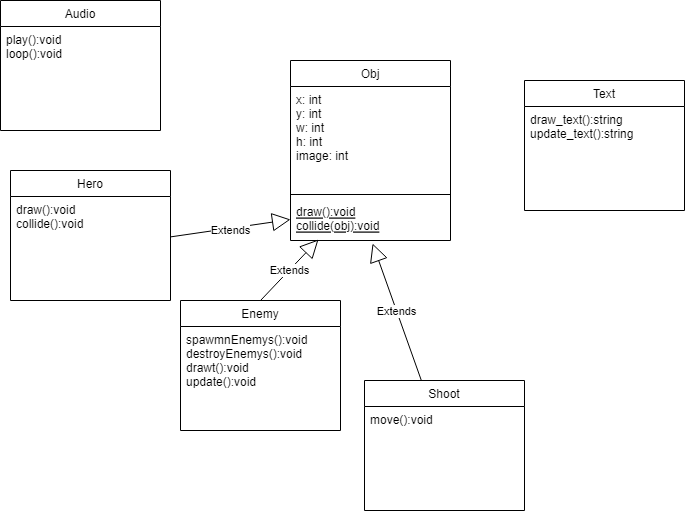

The diagram above was exported from draw.io. Its source (the exported page's mxGraphModel, read from the mxfile embedded in the PNG):
<mxGraphModel dx="880" dy="468" grid="1" gridSize="10" guides="1" tooltips="1" connect="1" arrows="1" fold="1" page="1" pageScale="1" pageWidth="827" pageHeight="1169" math="0" shadow="0">
  <root>
    <mxCell id="WIyWlLk6GJQsqaUBKTNV-0" />
    <mxCell id="WIyWlLk6GJQsqaUBKTNV-1" parent="WIyWlLk6GJQsqaUBKTNV-0" />
    <mxCell id="zkfFHV4jXpPFQw0GAbJ--6" value="Obj" style="swimlane;fontStyle=0;align=center;verticalAlign=top;childLayout=stackLayout;horizontal=1;startSize=26;horizontalStack=0;resizeParent=1;resizeLast=0;collapsible=1;marginBottom=0;rounded=0;shadow=0;strokeWidth=1;" parent="WIyWlLk6GJQsqaUBKTNV-1" vertex="1">
      <mxGeometry x="340" y="110" width="160" height="180" as="geometry">
        <mxRectangle x="130" y="380" width="160" height="26" as="alternateBounds" />
      </mxGeometry>
    </mxCell>
    <mxCell id="zkfFHV4jXpPFQw0GAbJ--7" value="x: int&#10;y: int&#10;w: int&#10;h: int&#10;image: int" style="text;align=left;verticalAlign=top;spacingLeft=4;spacingRight=4;overflow=hidden;rotatable=0;points=[[0,0.5],[1,0.5]];portConstraint=eastwest;" parent="zkfFHV4jXpPFQw0GAbJ--6" vertex="1">
      <mxGeometry y="26" width="160" height="104" as="geometry" />
    </mxCell>
    <mxCell id="zkfFHV4jXpPFQw0GAbJ--9" value="" style="line;html=1;strokeWidth=1;align=left;verticalAlign=middle;spacingTop=-1;spacingLeft=3;spacingRight=3;rotatable=0;labelPosition=right;points=[];portConstraint=eastwest;" parent="zkfFHV4jXpPFQw0GAbJ--6" vertex="1">
      <mxGeometry y="130" width="160" height="8" as="geometry" />
    </mxCell>
    <mxCell id="zkfFHV4jXpPFQw0GAbJ--10" value="draw():void&#10;collide(obj):void" style="text;align=left;verticalAlign=top;spacingLeft=4;spacingRight=4;overflow=hidden;rotatable=0;points=[[0,0.5],[1,0.5]];portConstraint=eastwest;fontStyle=4" parent="zkfFHV4jXpPFQw0GAbJ--6" vertex="1">
      <mxGeometry y="138" width="160" height="42" as="geometry" />
    </mxCell>
    <mxCell id="m23lsC_CTO6SSpgrueTu-0" value="Hero" style="swimlane;fontStyle=0;align=center;verticalAlign=top;childLayout=stackLayout;horizontal=1;startSize=26;horizontalStack=0;resizeParent=1;resizeLast=0;collapsible=1;marginBottom=0;rounded=0;shadow=0;strokeWidth=1;" parent="WIyWlLk6GJQsqaUBKTNV-1" vertex="1">
      <mxGeometry x="60" y="220" width="160" height="130" as="geometry">
        <mxRectangle x="130" y="380" width="160" height="26" as="alternateBounds" />
      </mxGeometry>
    </mxCell>
    <mxCell id="m23lsC_CTO6SSpgrueTu-1" value="draw():void&#10;collide():void" style="text;align=left;verticalAlign=top;spacingLeft=4;spacingRight=4;overflow=hidden;rotatable=0;points=[[0,0.5],[1,0.5]];portConstraint=eastwest;" parent="m23lsC_CTO6SSpgrueTu-0" vertex="1">
      <mxGeometry y="26" width="160" height="104" as="geometry" />
    </mxCell>
    <mxCell id="m23lsC_CTO6SSpgrueTu-2" value="Enemy" style="swimlane;fontStyle=0;align=center;verticalAlign=top;childLayout=stackLayout;horizontal=1;startSize=26;horizontalStack=0;resizeParent=1;resizeLast=0;collapsible=1;marginBottom=0;rounded=0;shadow=0;strokeWidth=1;" parent="WIyWlLk6GJQsqaUBKTNV-1" vertex="1">
      <mxGeometry x="230" y="350" width="160" height="130" as="geometry">
        <mxRectangle x="130" y="380" width="160" height="26" as="alternateBounds" />
      </mxGeometry>
    </mxCell>
    <mxCell id="m23lsC_CTO6SSpgrueTu-18" value="Extends" style="endArrow=block;endSize=16;endFill=0;html=1;rounded=0;entryX=0.175;entryY=0.976;entryDx=0;entryDy=0;entryPerimeter=0;" parent="m23lsC_CTO6SSpgrueTu-2" target="zkfFHV4jXpPFQw0GAbJ--10" edge="1">
      <mxGeometry width="160" relative="1" as="geometry">
        <mxPoint x="80" as="sourcePoint" />
        <mxPoint x="240" as="targetPoint" />
      </mxGeometry>
    </mxCell>
    <mxCell id="m23lsC_CTO6SSpgrueTu-3" value="spawmnEnemys():void&#10;destroyEnemys():void&#10;drawt():void&#10;update():void&#10;" style="text;align=left;verticalAlign=top;spacingLeft=4;spacingRight=4;overflow=hidden;rotatable=0;points=[[0,0.5],[1,0.5]];portConstraint=eastwest;" parent="m23lsC_CTO6SSpgrueTu-2" vertex="1">
      <mxGeometry y="26" width="160" height="104" as="geometry" />
    </mxCell>
    <mxCell id="m23lsC_CTO6SSpgrueTu-4" value="Text" style="swimlane;fontStyle=0;align=center;verticalAlign=top;childLayout=stackLayout;horizontal=1;startSize=26;horizontalStack=0;resizeParent=1;resizeLast=0;collapsible=1;marginBottom=0;rounded=0;shadow=0;strokeWidth=1;" parent="WIyWlLk6GJQsqaUBKTNV-1" vertex="1">
      <mxGeometry x="574" y="130" width="160" height="130" as="geometry">
        <mxRectangle x="130" y="380" width="160" height="26" as="alternateBounds" />
      </mxGeometry>
    </mxCell>
    <mxCell id="m23lsC_CTO6SSpgrueTu-5" value="draw_text():string&#10;update_text():string" style="text;align=left;verticalAlign=top;spacingLeft=4;spacingRight=4;overflow=hidden;rotatable=0;points=[[0,0.5],[1,0.5]];portConstraint=eastwest;" parent="m23lsC_CTO6SSpgrueTu-4" vertex="1">
      <mxGeometry y="26" width="160" height="104" as="geometry" />
    </mxCell>
    <mxCell id="m23lsC_CTO6SSpgrueTu-6" value="Shoot" style="swimlane;fontStyle=0;align=center;verticalAlign=top;childLayout=stackLayout;horizontal=1;startSize=26;horizontalStack=0;resizeParent=1;resizeLast=0;collapsible=1;marginBottom=0;rounded=0;shadow=0;strokeWidth=1;" parent="WIyWlLk6GJQsqaUBKTNV-1" vertex="1">
      <mxGeometry x="414" y="430" width="160" height="130" as="geometry">
        <mxRectangle x="130" y="380" width="160" height="26" as="alternateBounds" />
      </mxGeometry>
    </mxCell>
    <mxCell id="m23lsC_CTO6SSpgrueTu-7" value="move():void" style="text;align=left;verticalAlign=top;spacingLeft=4;spacingRight=4;overflow=hidden;rotatable=0;points=[[0,0.5],[1,0.5]];portConstraint=eastwest;" parent="m23lsC_CTO6SSpgrueTu-6" vertex="1">
      <mxGeometry y="26" width="160" height="104" as="geometry" />
    </mxCell>
    <mxCell id="m23lsC_CTO6SSpgrueTu-9" value="Audio" style="swimlane;fontStyle=0;align=center;verticalAlign=top;childLayout=stackLayout;horizontal=1;startSize=26;horizontalStack=0;resizeParent=1;resizeLast=0;collapsible=1;marginBottom=0;rounded=0;shadow=0;strokeWidth=1;" parent="WIyWlLk6GJQsqaUBKTNV-1" vertex="1">
      <mxGeometry x="50" y="50" width="160" height="130" as="geometry">
        <mxRectangle x="130" y="380" width="160" height="26" as="alternateBounds" />
      </mxGeometry>
    </mxCell>
    <mxCell id="m23lsC_CTO6SSpgrueTu-10" value="play():void&#10;loop():void&#10;" style="text;align=left;verticalAlign=top;spacingLeft=4;spacingRight=4;overflow=hidden;rotatable=0;points=[[0,0.5],[1,0.5]];portConstraint=eastwest;" parent="m23lsC_CTO6SSpgrueTu-9" vertex="1">
      <mxGeometry y="26" width="160" height="104" as="geometry" />
    </mxCell>
    <mxCell id="m23lsC_CTO6SSpgrueTu-16" value="Extends" style="endArrow=block;endSize=16;endFill=0;html=1;rounded=0;entryX=0;entryY=0.5;entryDx=0;entryDy=0;" parent="WIyWlLk6GJQsqaUBKTNV-1" source="m23lsC_CTO6SSpgrueTu-1" target="zkfFHV4jXpPFQw0GAbJ--10" edge="1">
      <mxGeometry x="-0.0054" y="-2" width="160" relative="1" as="geometry">
        <mxPoint x="330" y="200" as="sourcePoint" />
        <mxPoint x="490" y="200" as="targetPoint" />
        <mxPoint as="offset" />
      </mxGeometry>
    </mxCell>
    <mxCell id="m23lsC_CTO6SSpgrueTu-19" value="Extends" style="endArrow=block;endSize=16;endFill=0;html=1;rounded=0;entryX=0.513;entryY=1.071;entryDx=0;entryDy=0;entryPerimeter=0;" parent="WIyWlLk6GJQsqaUBKTNV-1" source="m23lsC_CTO6SSpgrueTu-6" target="zkfFHV4jXpPFQw0GAbJ--10" edge="1">
      <mxGeometry width="160" relative="1" as="geometry">
        <mxPoint x="330" y="300" as="sourcePoint" />
        <mxPoint x="490" y="300" as="targetPoint" />
      </mxGeometry>
    </mxCell>
  </root>
</mxGraphModel>